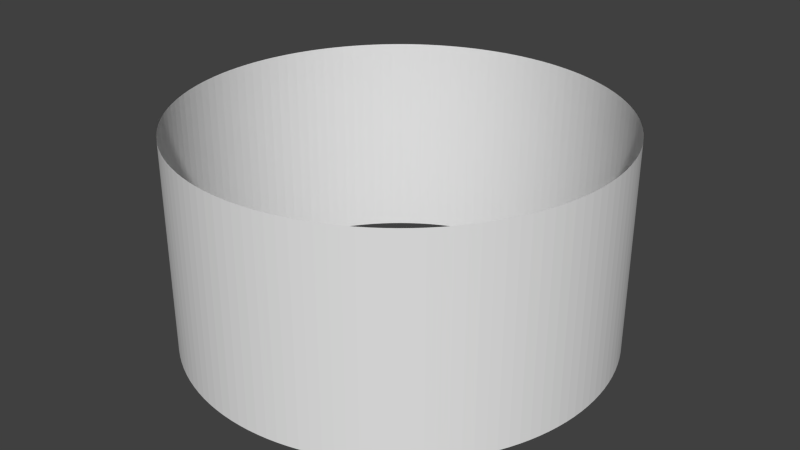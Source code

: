 # Source: skycylinder.blend  (saved by Blender 2.68.0; exported with 4.5.12 LTS)
import bpy
from mathutils import Matrix  # noqa: F401  (used for matrix-valued properties, if any)

bpy.ops.wm.read_factory_settings(use_empty=True)
scene = bpy.context.scene
scene.name = 'Scene'

# ---- collections
col_collection_1 = bpy.data.collections.new('Collection 1'); scene.collection.children.link(col_collection_1)

# ---- world
world_world = bpy.data.worlds.new('World'); scene.world = world_world
world_world.color = (0.05088, 0.05088, 0.05088)
world_world.use_sun_shadow = False
world_world.sun_shadow_jitter_overblur = 0.0
world_world.cycles.sampling_method = 'MANUAL'
world_world.cycles.sample_map_resolution = 256

# ---- meshes
me_cylinder = bpy.data.meshes.new('Cylinder')
me_cylinder.from_pydata([(0.0, 1.0, -0.5), (0.0, 1.0, 0.5), (0.04907, 0.9988, -0.5), (0.04907, 0.9988, 0.5), (0.09802, 0.9952, -0.5), (0.09802, 0.9952, 0.5), (0.1467, 0.9892, -0.5), (0.1467, 0.9892, 0.5), (0.1951, 0.9808, -0.5), (0.1951, 0.9808, 0.5), (0.243, 0.97, -0.5), (0.243, 0.97, 0.5), (0.2903, 0.9569, -0.5), (0.2903, 0.9569, 0.5), (0.3369, 0.9415, -0.5), (0.3369, 0.9415, 0.5), (0.3827, 0.9239, -0.5), (0.3827, 0.9239, 0.5), (0.4276, 0.904, -0.5), (0.4276, 0.904, 0.5), (0.4714, 0.8819, -0.5), (0.4714, 0.8819, 0.5), (0.5141, 0.8577, -0.5), (0.5141, 0.8577, 0.5), (0.5556, 0.8315, -0.5), (0.5556, 0.8315, 0.5), (0.5957, 0.8032, -0.5), (0.5957, 0.8032, 0.5), (0.6344, 0.773, -0.5), (0.6344, 0.773, 0.5), (0.6716, 0.741, -0.5), (0.6716, 0.741, 0.5), (0.7071, 0.7071, -0.5), (0.7071, 0.7071, 0.5), (0.741, 0.6716, -0.5), (0.741, 0.6716, 0.5), (0.773, 0.6344, -0.5), (0.773, 0.6344, 0.5), (0.8032, 0.5957, -0.5), (0.8032, 0.5957, 0.5), (0.8315, 0.5556, -0.5), (0.8315, 0.5556, 0.5), (0.8577, 0.5141, -0.5), (0.8577, 0.5141, 0.5), (0.8819, 0.4714, -0.5), (0.8819, 0.4714, 0.5), (0.904, 0.4276, -0.5), (0.904, 0.4276, 0.5), (0.9239, 0.3827, -0.5), (0.9239, 0.3827, 0.5), (0.9415, 0.3369, -0.5), (0.9415, 0.3369, 0.5), (0.9569, 0.2903, -0.5), (0.9569, 0.2903, 0.5), (0.97, 0.243, -0.5), (0.97, 0.243, 0.5), (0.9808, 0.1951, -0.5), (0.9808, 0.1951, 0.5), (0.9892, 0.1467, -0.5), (0.9892, 0.1467, 0.5), (0.9952, 0.09802, -0.5), (0.9952, 0.09802, 0.5), (0.9988, 0.04907, -0.5), (0.9988, 0.04907, 0.5), (1.0, -4.013e-07, -0.5), (1.0, -4.013e-07, 0.5), (0.9988, -0.04907, -0.5), (0.9988, -0.04907, 0.5), (0.9952, -0.09802, -0.5), (0.9952, -0.09802, 0.5), (0.9892, -0.1467, -0.5), (0.9892, -0.1467, 0.5), (0.9808, -0.1951, -0.5), (0.9808, -0.1951, 0.5), (0.97, -0.243, -0.5), (0.97, -0.243, 0.5), (0.9569, -0.2903, -0.5), (0.9569, -0.2903, 0.5), (0.9415, -0.3369, -0.5), (0.9415, -0.3369, 0.5), (0.9239, -0.3827, -0.5), (0.9239, -0.3827, 0.5), (0.904, -0.4276, -0.5), (0.904, -0.4276, 0.5), (0.8819, -0.4714, -0.5), (0.8819, -0.4714, 0.5), (0.8577, -0.5141, -0.5), (0.8577, -0.5141, 0.5), (0.8315, -0.5556, -0.5), (0.8315, -0.5556, 0.5), (0.8032, -0.5957, -0.5), (0.8032, -0.5957, 0.5), (0.773, -0.6344, -0.5), (0.773, -0.6344, 0.5), (0.741, -0.6716, -0.5), (0.741, -0.6716, 0.5), (0.7071, -0.7071, -0.5), (0.7071, -0.7071, 0.5), (0.6716, -0.741, -0.5), (0.6716, -0.741, 0.5), (0.6344, -0.773, -0.5), (0.6344, -0.773, 0.5), (0.5957, -0.8032, -0.5), (0.5957, -0.8032, 0.5), (0.5556, -0.8315, -0.5), (0.5556, -0.8315, 0.5), (0.5141, -0.8577, -0.5), (0.5141, -0.8577, 0.5), (0.4714, -0.8819, -0.5), (0.4714, -0.8819, 0.5), (0.4276, -0.904, -0.5), (0.4276, -0.904, 0.5), (0.3827, -0.9239, -0.5), (0.3827, -0.9239, 0.5), (0.3369, -0.9415, -0.5), (0.3369, -0.9415, 0.5), (0.2903, -0.9569, -0.5), (0.2903, -0.9569, 0.5), (0.243, -0.97, -0.5), (0.243, -0.97, 0.5), (0.1951, -0.9808, -0.5), (0.1951, -0.9808, 0.5), (0.1467, -0.9892, -0.5), (0.1467, -0.9892, 0.5), (0.09802, -0.9952, -0.5), (0.09802, -0.9952, 0.5), (0.04907, -0.9988, -0.5), (0.04907, -0.9988, 0.5), (1.82e-06, -1.0, -0.5), (1.82e-06, -1.0, 0.5), (-0.04907, -0.9988, -0.5), (-0.04907, -0.9988, 0.5), (-0.09802, -0.9952, -0.5), (-0.09802, -0.9952, 0.5), (-0.1467, -0.9892, -0.5), (-0.1467, -0.9892, 0.5), (-0.1951, -0.9808, -0.5), (-0.1951, -0.9808, 0.5), (-0.243, -0.97, -0.5), (-0.243, -0.97, 0.5), (-0.2903, -0.9569, -0.5), (-0.2903, -0.9569, 0.5), (-0.3369, -0.9415, -0.5), (-0.3369, -0.9415, 0.5), (-0.3827, -0.9239, -0.5), (-0.3827, -0.9239, 0.5), (-0.4276, -0.904, -0.5), (-0.4276, -0.904, 0.5), (-0.4714, -0.8819, -0.5), (-0.4714, -0.8819, 0.5), (-0.5141, -0.8577, -0.5), (-0.5141, -0.8577, 0.5), (-0.5556, -0.8315, -0.5), (-0.5556, -0.8315, 0.5), (-0.5957, -0.8032, -0.5), (-0.5957, -0.8032, 0.5), (-0.6344, -0.773, -0.5), (-0.6344, -0.773, 0.5), (-0.6716, -0.741, -0.5), (-0.6716, -0.741, 0.5), (-0.7071, -0.7071, -0.5), (-0.7071, -0.7071, 0.5), (-0.7409, -0.6716, -0.5), (-0.7409, -0.6716, 0.5), (-0.773, -0.6344, -0.5), (-0.773, -0.6344, 0.5), (-0.8032, -0.5957, -0.5), (-0.8032, -0.5957, 0.5), (-0.8315, -0.5556, -0.5), (-0.8315, -0.5556, 0.5), (-0.8577, -0.5141, -0.5), (-0.8577, -0.5141, 0.5), (-0.8819, -0.4714, -0.5), (-0.8819, -0.4714, 0.5), (-0.904, -0.4276, -0.5), (-0.904, -0.4276, 0.5), (-0.9239, -0.3827, -0.5), (-0.9239, -0.3827, 0.5), (-0.9415, -0.3369, -0.5), (-0.9415, -0.3369, 0.5), (-0.9569, -0.2903, -0.5), (-0.9569, -0.2903, 0.5), (-0.97, -0.243, -0.5), (-0.97, -0.243, 0.5), (-0.9808, -0.1951, -0.5), (-0.9808, -0.1951, 0.5), (-0.9892, -0.1467, -0.5), (-0.9892, -0.1467, 0.5), (-0.9952, -0.09802, -0.5), (-0.9952, -0.09802, 0.5), (-0.9988, -0.04907, -0.5), (-0.9988, -0.04907, 0.5), (-1.0, -1.419e-06, -0.5), (-1.0, -1.419e-06, 0.5), (-0.9988, 0.04907, -0.5), (-0.9988, 0.04907, 0.5), (-0.9952, 0.09802, -0.5), (-0.9952, 0.09802, 0.5), (-0.9892, 0.1467, -0.5), (-0.9892, 0.1467, 0.5), (-0.9808, 0.1951, -0.5), (-0.9808, 0.1951, 0.5), (-0.97, 0.243, -0.5), (-0.97, 0.243, 0.5), (-0.9569, 0.2903, -0.5), (-0.9569, 0.2903, 0.5), (-0.9415, 0.3369, -0.5), (-0.9415, 0.3369, 0.5), (-0.9239, 0.3827, -0.5), (-0.9239, 0.3827, 0.5), (-0.904, 0.4276, -0.5), (-0.904, 0.4276, 0.5), (-0.8819, 0.4714, -0.5), (-0.8819, 0.4714, 0.5), (-0.8577, 0.5141, -0.5), (-0.8577, 0.5141, 0.5), (-0.8315, 0.5556, -0.5), (-0.8315, 0.5556, 0.5), (-0.8032, 0.5957, -0.5), (-0.8032, 0.5957, 0.5), (-0.773, 0.6344, -0.5), (-0.773, 0.6344, 0.5), (-0.741, 0.6716, -0.5), (-0.741, 0.6716, 0.5), (-0.7071, 0.7071, -0.5), (-0.7071, 0.7071, 0.5), (-0.6716, 0.741, -0.5), (-0.6716, 0.741, 0.5), (-0.6344, 0.773, -0.5), (-0.6344, 0.773, 0.5), (-0.5957, 0.8032, -0.5), (-0.5957, 0.8032, 0.5), (-0.5556, 0.8315, -0.5), (-0.5556, 0.8315, 0.5), (-0.5141, 0.8577, -0.5), (-0.5141, 0.8577, 0.5), (-0.4714, 0.8819, -0.5), (-0.4714, 0.8819, 0.5), (-0.4276, 0.904, -0.5), (-0.4276, 0.904, 0.5), (-0.3827, 0.9239, -0.5), (-0.3827, 0.9239, 0.5), (-0.3369, 0.9415, -0.5), (-0.3369, 0.9415, 0.5), (-0.2903, 0.9569, -0.5), (-0.2903, 0.9569, 0.5), (-0.243, 0.97, -0.5), (-0.243, 0.97, 0.5), (-0.1951, 0.9808, -0.5), (-0.1951, 0.9808, 0.5), (-0.1467, 0.9892, -0.5), (-0.1467, 0.9892, 0.5), (-0.09801, 0.9952, -0.5), (-0.09801, 0.9952, 0.5), (-0.04906, 0.9988, -0.5), (-0.04906, 0.9988, 0.5)], [], [(0, 2, 3, 1), (2, 4, 5, 3), (4, 6, 7, 5), (6, 8, 9, 7), (8, 10, 11, 9), (10, 12, 13, 11), (12, 14, 15, 13), (14, 16, 17, 15), (16, 18, 19, 17), (18, 20, 21, 19), (20, 22, 23, 21), (22, 24, 25, 23), (24, 26, 27, 25), (26, 28, 29, 27), (28, 30, 31, 29), (30, 32, 33, 31), (32, 34, 35, 33), (34, 36, 37, 35), (36, 38, 39, 37), (38, 40, 41, 39), (40, 42, 43, 41), (42, 44, 45, 43), (44, 46, 47, 45), (46, 48, 49, 47), (48, 50, 51, 49), (50, 52, 53, 51), (52, 54, 55, 53), (54, 56, 57, 55), (56, 58, 59, 57), (58, 60, 61, 59), (60, 62, 63, 61), (62, 64, 65, 63), (64, 66, 67, 65), (66, 68, 69, 67), (68, 70, 71, 69), (70, 72, 73, 71), (72, 74, 75, 73), (74, 76, 77, 75), (76, 78, 79, 77), (78, 80, 81, 79), (80, 82, 83, 81), (82, 84, 85, 83), (84, 86, 87, 85), (86, 88, 89, 87), (88, 90, 91, 89), (90, 92, 93, 91), (92, 94, 95, 93), (94, 96, 97, 95), (96, 98, 99, 97), (98, 100, 101, 99), (100, 102, 103, 101), (102, 104, 105, 103), (104, 106, 107, 105), (106, 108, 109, 107), (108, 110, 111, 109), (110, 112, 113, 111), (112, 114, 115, 113), (114, 116, 117, 115), (116, 118, 119, 117), (118, 120, 121, 119), (120, 122, 123, 121), (122, 124, 125, 123), (124, 126, 127, 125), (126, 128, 129, 127), (128, 130, 131, 129), (130, 132, 133, 131), (132, 134, 135, 133), (134, 136, 137, 135), (136, 138, 139, 137), (138, 140, 141, 139), (140, 142, 143, 141), (142, 144, 145, 143), (144, 146, 147, 145), (146, 148, 149, 147), (148, 150, 151, 149), (150, 152, 153, 151), (152, 154, 155, 153), (154, 156, 157, 155), (156, 158, 159, 157), (158, 160, 161, 159), (160, 162, 163, 161), (162, 164, 165, 163), (164, 166, 167, 165), (166, 168, 169, 167), (168, 170, 171, 169), (170, 172, 173, 171), (172, 174, 175, 173), (174, 176, 177, 175), (176, 178, 179, 177), (178, 180, 181, 179), (180, 182, 183, 181), (182, 184, 185, 183), (184, 186, 187, 185), (186, 188, 189, 187), (188, 190, 191, 189), (190, 192, 193, 191), (192, 194, 195, 193), (194, 196, 197, 195), (196, 198, 199, 197), (198, 200, 201, 199), (200, 202, 203, 201), (202, 204, 205, 203), (204, 206, 207, 205), (206, 208, 209, 207), (208, 210, 211, 209), (210, 212, 213, 211), (212, 214, 215, 213), (214, 216, 217, 215), (216, 218, 219, 217), (218, 220, 221, 219), (220, 222, 223, 221), (222, 224, 225, 223), (224, 226, 227, 225), (226, 228, 229, 227), (228, 230, 231, 229), (230, 232, 233, 231), (232, 234, 235, 233), (234, 236, 237, 235), (236, 238, 239, 237), (238, 240, 241, 239), (240, 242, 243, 241), (242, 244, 245, 243), (244, 246, 247, 245), (246, 248, 249, 247), (248, 250, 251, 249), (250, 252, 253, 251), (254, 0, 1, 255), (252, 254, 255, 253)])
_uv = me_cylinder.uv_layers.new(name='UVMap')
_uv.uv.foreach_set('vector', [0.5, 0.004556, 0.5078, 0.004556, 0.5078, 0.9954, 0.5, 0.9954, 0.5078, 0.004556, 0.5156, 0.004556, 0.5156, 0.9954, 0.5078, 0.9954, 0.5156, 0.004556, 0.5234, 0.004556, 0.5234, 0.9954, 0.5156, 0.9954, 0.5234, 0.004556, 0.5312, 0.004556, 0.5312, 0.9954, 0.5234, 0.9954, 0.5312, 0.004556, 0.539, 0.004556, 0.539, 0.9954, 0.5312, 0.9954, 0.539, 0.004556, 0.5469, 0.004556, 0.5469, 0.9954, 0.539, 0.9954, 0.5469, 0.004556, 0.5547, 0.004556, 0.5547, 0.9954, 0.5469, 0.9954, 0.5547, 0.004556, 0.5625, 0.004556, 0.5625, 0.9954, 0.5547, 0.9954, 0.5625, 0.004556, 0.5703, 0.004556, 0.5703, 0.9954, 0.5625, 0.9954, 0.5703, 0.004556, 0.5781, 0.004556, 0.5781, 0.9954, 0.5703, 0.9954, 0.5781, 0.004556, 0.5859, 0.004556, 0.5859, 0.9954, 0.5781, 0.9954, 0.5859, 0.004556, 0.5937, 0.004556, 0.5937, 0.9954, 0.5859, 0.9954, 0.5937, 0.004556, 0.6015, 0.004556, 0.6015, 0.9954, 0.5937, 0.9954, 0.6015, 0.004556, 0.6093, 0.004556, 0.6093, 0.9954, 0.6015, 0.9954, 0.6093, 0.004556, 0.6172, 0.004556, 0.6172, 0.9954, 0.6093, 0.9954, 0.6172, 0.004556, 0.625, 0.004556, 0.625, 0.9954, 0.6172, 0.9954, 0.625, 0.004556, 0.6328, 0.004556, 0.6328, 0.9954, 0.625, 0.9954, 0.6328, 0.004556, 0.6406, 0.004556, 0.6406, 0.9954, 0.6328, 0.9954, 0.6406, 0.004556, 0.6484, 0.004556, 0.6484, 0.9954, 0.6406, 0.9954, 0.6484, 0.004556, 0.6562, 0.004556, 0.6562, 0.9954, 0.6484, 0.9954, 0.6562, 0.004556, 0.664, 0.004556, 0.664, 0.9954, 0.6562, 0.9954, 0.664, 0.004556, 0.6718, 0.004556, 0.6718, 0.9954, 0.664, 0.9954, 0.6718, 0.004556, 0.6796, 0.004556, 0.6796, 0.9954, 0.6718, 0.9954, 0.6796, 0.004556, 0.6874, 0.004556, 0.6874, 0.9954, 0.6796, 0.9954, 0.6874, 0.004556, 0.6953, 0.004556, 0.6953, 0.9954, 0.6874, 0.9954, 0.6953, 0.004556, 0.7031, 0.004556, 0.7031, 0.9954, 0.6953, 0.9954, 0.7031, 0.004556, 0.7109, 0.004556, 0.7109, 0.9954, 0.7031, 0.9954, 0.7109, 0.004556, 0.7187, 0.004556, 0.7187, 0.9954, 0.7109, 0.9954, 0.7187, 0.004556, 0.7265, 0.004556, 0.7265, 0.9954, 0.7187, 0.9954, 0.7265, 0.004556, 0.7343, 0.004556, 0.7343, 0.9954, 0.7265, 0.9954, 0.7343, 0.004556, 0.7421, 0.004556, 0.7421, 0.9954, 0.7343, 0.9954, 0.7421, 0.004556, 0.7499, 0.004556, 0.7499, 0.9954, 0.7421, 0.9954, 0.7499, 0.004556, 0.7577, 0.004556, 0.7577, 0.9954, 0.7499, 0.9954, 0.7577, 0.004556, 0.7655, 0.004556, 0.7655, 0.9954, 0.7577, 0.9954, 0.7655, 0.004556, 0.7734, 0.004556, 0.7734, 0.9954, 0.7655, 0.9954, 0.7734, 0.004556, 0.7812, 0.004556, 0.7812, 0.9954, 0.7734, 0.9954, 0.7812, 0.004556, 0.789, 0.004556, 0.789, 0.9954, 0.7812, 0.9954, 0.789, 0.004556, 0.7968, 0.004556, 0.7968, 0.9954, 0.789, 0.9954, 0.7968, 0.004556, 0.8046, 0.004556, 0.8046, 0.9954, 0.7968, 0.9954, 0.8046, 0.004556, 0.8124, 0.004556, 0.8124, 0.9954, 0.8046, 0.9954, 0.8124, 0.004556, 0.8202, 0.004556, 0.8202, 0.9954, 0.8124, 0.9954, 0.8202, 0.004556, 0.828, 0.004556, 0.828, 0.9954, 0.8202, 0.9954, 0.828, 0.004556, 0.8358, 0.004556, 0.8358, 0.9954, 0.828, 0.9954, 0.8358, 0.004556, 0.8436, 0.004556, 0.8436, 0.9954, 0.8358, 0.9954, 0.8436, 0.004556, 0.8515, 0.004556, 0.8515, 0.9954, 0.8436, 0.9954, 0.8515, 0.004556, 0.8593, 0.004556, 0.8593, 0.9954, 0.8515, 0.9954, 0.8593, 0.004556, 0.8671, 0.004556, 0.8671, 0.9954, 0.8593, 0.9954, 0.8671, 0.004556, 0.8749, 0.004556, 0.8749, 0.9954, 0.8671, 0.9954, 0.8749, 0.004556, 0.8827, 0.004556, 0.8827, 0.9954, 0.8749, 0.9954, 0.8827, 0.004556, 0.8905, 0.004556, 0.8905, 0.9954, 0.8827, 0.9954, 0.8905, 0.004556, 0.8983, 0.004556, 0.8983, 0.9954, 0.8905, 0.9954, 0.8983, 0.004556, 0.9061, 0.004556, 0.9061, 0.9954, 0.8983, 0.9954, 0.9061, 0.004556, 0.9139, 0.004556, 0.9139, 0.9954, 0.9061, 0.9954, 0.9139, 0.004556, 0.9217, 0.004556, 0.9217, 0.9954, 0.9139, 0.9954, 0.9217, 0.004556, 0.9296, 0.004556, 0.9296, 0.9954, 0.9217, 0.9954, 0.9296, 0.004556, 0.9374, 0.004556, 0.9374, 0.9954, 0.9296, 0.9954, 0.9374, 0.004556, 0.9452, 0.004556, 0.9452, 0.9954, 0.9374, 0.9954, 0.9452, 0.004556, 0.953, 0.004556, 0.953, 0.9954, 0.9452, 0.9954, 0.953, 0.004556, 0.9608, 0.004556, 0.9608, 0.9954, 0.953, 0.9954, 0.9608, 0.004556, 0.9686, 0.004556, 0.9686, 0.9954, 0.9608, 0.9954, 0.9686, 0.004556, 0.9764, 0.004556, 0.9764, 0.9954, 0.9686, 0.9954, 0.9764, 0.004556, 0.9842, 0.004556, 0.9842, 0.9954, 0.9764, 0.9954, 0.9842, 0.004556, 0.992, 0.004556, 0.992, 0.9954, 0.9842, 0.9954, 0.992, 0.004556, 0.9998, 0.004556, 0.9998, 0.9954, 0.992, 0.9954, 0.0001425, 0.004556, 0.007953, 0.004556, 0.007953, 0.9954, 0.0001425, 0.9954, 0.007953, 0.004556, 0.01576, 0.004556, 0.01576, 0.9954, 0.007953, 0.9954, 0.01576, 0.004556, 0.02357, 0.004556, 0.02357, 0.9954, 0.01576, 0.9954, 0.02357, 0.004556, 0.03138, 0.004556, 0.03138, 0.9954, 0.02357, 0.9954, 0.03138, 0.004556, 0.03919, 0.004556, 0.03919, 0.9954, 0.03138, 0.9954, 0.03919, 0.004556, 0.047, 0.004556, 0.047, 0.9954, 0.03919, 0.9954, 0.047, 0.004556, 0.05481, 0.004556, 0.05481, 0.9954, 0.047, 0.9954, 0.05481, 0.004556, 0.06262, 0.004556, 0.06262, 0.9954, 0.05481, 0.9954, 0.06262, 0.004556, 0.07043, 0.004556, 0.07043, 0.9954, 0.06262, 0.9954, 0.07043, 0.004556, 0.07824, 0.004556, 0.07824, 0.9954, 0.07043, 0.9954, 0.07824, 0.004556, 0.08606, 0.004556, 0.08606, 0.9954, 0.07824, 0.9954, 0.08606, 0.004556, 0.09387, 0.004556, 0.09387, 0.9954, 0.08606, 0.9954, 0.09387, 0.004556, 0.1017, 0.004556, 0.1017, 0.9954, 0.09387, 0.9954, 0.1017, 0.004556, 0.1095, 0.004556, 0.1095, 0.9954, 0.1017, 0.9954, 0.1095, 0.004556, 0.1173, 0.004556, 0.1173, 0.9954, 0.1095, 0.9954, 0.1173, 0.004556, 0.1251, 0.004556, 0.1251, 0.9954, 0.1173, 0.9954, 0.1251, 0.004556, 0.1329, 0.004556, 0.1329, 0.9954, 0.1251, 0.9954, 0.1329, 0.004556, 0.1407, 0.004556, 0.1407, 0.9954, 0.1329, 0.9954, 0.1407, 0.004556, 0.1485, 0.004556, 0.1485, 0.9954, 0.1407, 0.9954, 0.1485, 0.004556, 0.1563, 0.004556, 0.1563, 0.9954, 0.1485, 0.9954, 0.1563, 0.004556, 0.1642, 0.004556, 0.1642, 0.9954, 0.1563, 0.9954, 0.1642, 0.004556, 0.172, 0.004556, 0.172, 0.9954, 0.1642, 0.9954, 0.172, 0.004556, 0.1798, 0.004556, 0.1798, 0.9954, 0.172, 0.9954, 0.1798, 0.004556, 0.1876, 0.004556, 0.1876, 0.9954, 0.1798, 0.9954, 0.1876, 0.004556, 0.1954, 0.004556, 0.1954, 0.9954, 0.1876, 0.9954, 0.1954, 0.004556, 0.2032, 0.004556, 0.2032, 0.9954, 0.1954, 0.9954, 0.2032, 0.004556, 0.211, 0.004556, 0.211, 0.9954, 0.2032, 0.9954, 0.211, 0.004556, 0.2188, 0.004556, 0.2188, 0.9954, 0.211, 0.9954, 0.2188, 0.004556, 0.2266, 0.004556, 0.2266, 0.9954, 0.2188, 0.9954, 0.2266, 0.004556, 0.2344, 0.004556, 0.2344, 0.9954, 0.2266, 0.9954, 0.2344, 0.004556, 0.2423, 0.004556, 0.2423, 0.9954, 0.2344, 0.9954, 0.2423, 0.004556, 0.2501, 0.004556, 0.2501, 0.9954, 0.2423, 0.9954, 0.2501, 0.004556, 0.2579, 0.004556, 0.2579, 0.9954, 0.2501, 0.9954, 0.2579, 0.004556, 0.2657, 0.004556, 0.2657, 0.9954, 0.2579, 0.9954, 0.2657, 0.004556, 0.2735, 0.004556, 0.2735, 0.9954, 0.2657, 0.9954, 0.2735, 0.004556, 0.2813, 0.004556, 0.2813, 0.9954, 0.2735, 0.9954, 0.2813, 0.004556, 0.2891, 0.004556, 0.2891, 0.9954, 0.2813, 0.9954, 0.2891, 0.004556, 0.2969, 0.004556, 0.2969, 0.9954, 0.2891, 0.9954, 0.2969, 0.004556, 0.3047, 0.004556, 0.3047, 0.9954, 0.2969, 0.9954, 0.3047, 0.004556, 0.3126, 0.004556, 0.3126, 0.9954, 0.3047, 0.9954, 0.3126, 0.004556, 0.3204, 0.004556, 0.3204, 0.9954, 0.3126, 0.9954, 0.3204, 0.004556, 0.3282, 0.004556, 0.3282, 0.9954, 0.3204, 0.9954, 0.3282, 0.004556, 0.336, 0.004556, 0.336, 0.9954, 0.3282, 0.9954, 0.336, 0.004556, 0.3438, 0.004556, 0.3438, 0.9954, 0.336, 0.9954, 0.3438, 0.004556, 0.3516, 0.004556, 0.3516, 0.9954, 0.3438, 0.9954, 0.3516, 0.004556, 0.3594, 0.004556, 0.3594, 0.9954, 0.3516, 0.9954, 0.3594, 0.004556, 0.3672, 0.004556, 0.3672, 0.9954, 0.3594, 0.9954, 0.3672, 0.004556, 0.375, 0.004556, 0.375, 0.9954, 0.3672, 0.9954, 0.375, 0.004556, 0.3828, 0.004556, 0.3828, 0.9954, 0.375, 0.9954, 0.3828, 0.004556, 0.3907, 0.004556, 0.3907, 0.9954, 0.3828, 0.9954, 0.3907, 0.004556, 0.3985, 0.004556, 0.3985, 0.9954, 0.3907, 0.9954, 0.3985, 0.004556, 0.4063, 0.004556, 0.4063, 0.9954, 0.3985, 0.9954, 0.4063, 0.004556, 0.4141, 0.004556, 0.4141, 0.9954, 0.4063, 0.9954, 0.4141, 0.004556, 0.4219, 0.004556, 0.4219, 0.9954, 0.4141, 0.9954, 0.4219, 0.004556, 0.4297, 0.004556, 0.4297, 0.9954, 0.4219, 0.9954, 0.4297, 0.004556, 0.4375, 0.004556, 0.4375, 0.9954, 0.4297, 0.9954, 0.4375, 0.004556, 0.4453, 0.004556, 0.4453, 0.9954, 0.4375, 0.9954, 0.4453, 0.004556, 0.4531, 0.004556, 0.4531, 0.9954, 0.4453, 0.9954, 0.4531, 0.004556, 0.4609, 0.004556, 0.4609, 0.9954, 0.4531, 0.9954, 0.4609, 0.004556, 0.4688, 0.004556, 0.4688, 0.9954, 0.4609, 0.9954, 0.4688, 0.004556, 0.4766, 0.004556, 0.4766, 0.9954, 0.4688, 0.9954, 0.4766, 0.004556, 0.4844, 0.004556, 0.4844, 0.9954, 0.4766, 0.9954, 0.4922, 0.004556, 0.5, 0.004556, 0.5, 0.9954, 0.4922, 0.9954, 0.4844, 0.004556, 0.4922, 0.004556, 0.4922, 0.9954, 0.4844, 0.9954])
me_cylinder.use_remesh_preserve_volume = False
me_cylinder.use_remesh_preserve_attributes = False
me_cylinder.use_mirror_vertex_groups = False
me_cylinder.update()

# ---- objects
ob_cylinder = bpy.data.objects.new('Cylinder', me_cylinder)

# ---- transforms, parenting, visibility, modifiers, constraints
ob_cylinder.location = (0.0, 0.0, 0.0)
ob_cylinder.lineart.crease_threshold = 0.0

# ---- collection membership
col_collection_1.objects.link(ob_cylinder)

# ---- scene / render settings (as saved in the file)
scene.frame_start = 1; scene.frame_end = 250; scene.frame_set(1)
scene.render.engine = 'BLENDER_EEVEE_NEXT'
scene.render.image_settings.color_mode = 'RGB'
scene.render.image_settings.compression = 90
scene.render.resolution_percentage = 50
scene.render.dither_intensity = 0.0
scene.cycles.use_denoising = False
scene.cycles.samples = 10
scene.cycles.sampling_pattern = 'TABULATED_SOBOL'
scene.cycles.light_sampling_threshold = 0.0
scene.cycles.use_adaptive_sampling = False
scene.cycles.use_light_tree = False
scene.cycles.blur_glossy = 0.0
scene.cycles.volume_bounces = 1
scene.cycles.pixel_filter_type = 'GAUSSIAN'
scene.cycles.sample_clamp_indirect = 0.0
scene.view_settings.view_transform = 'Standard'
bpy.context.view_layer.update()

# ---- added for rendering (the .blend has no active camera and no usable light): camera, sun
cam_auto = bpy.data.cameras.new('AutoCamera')
cam_auto.lens = 50.0
cam_auto.sensor_width = 36.0
cam_auto.clip_end = 1000.0
ob_auto_camera = bpy.data.objects.new('AutoCamera', cam_auto)
scene.collection.objects.link(ob_auto_camera)
ob_auto_camera.location = (2.77567, -3.33081, 2.22054)
ob_auto_camera.rotation_euler = (1.09748, -7.21219e-08, 0.694738)
scene.camera = ob_auto_camera
light_auto_sun = bpy.data.lights.new('AutoSun', 'SUN')
light_auto_sun.energy = 3.0
light_auto_sun.angle = 0.0523599
ob_auto_sun = bpy.data.objects.new('AutoSun', light_auto_sun)
scene.collection.objects.link(ob_auto_sun)
ob_auto_sun.rotation_euler = (0.872665, 0.174533, 0.523599)
bpy.context.view_layer.update()
